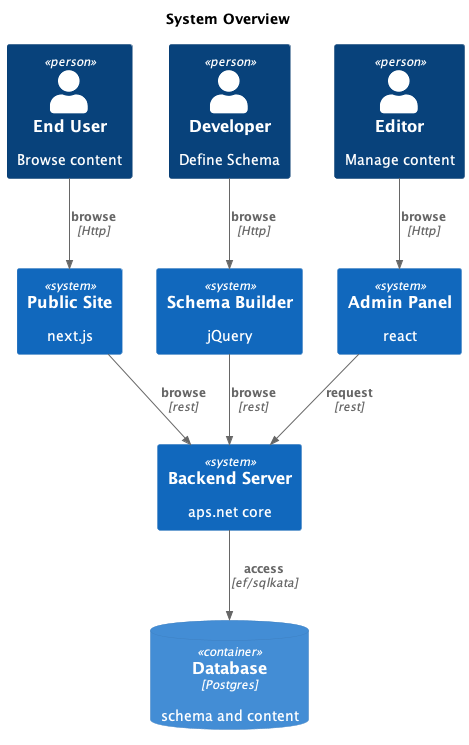

The diagram above was rendered by PlantUML. Its source (embedded in the PNG):
@startuml C4_Elements
!include https://raw.githubusercontent.com/plantuml-stdlib/C4-PlantUML/master/C4_Container.puml
title System Overview

Person(end_user, "End User", "Browse content")
Person(editor, "Editor", "Manage content")
Person(developer, "Developer", "Define Schema")

System(schema_builder, "Schema Builder", "jQuery")
System(admin_panel, "Admin Panel", "react")
System(public_site, "Public Site", "next.js")
System(backend_server, "Backend Server", "aps.net core")

ContainerDb(db, "Database", "Postgres", "schema and content")


Rel(end_user, public_site, "browse", "Http")
Rel(developer, schema_builder, "browse", "Http")
Rel(editor, admin_panel, "browse", "Http")

Rel(admin_panel, backend_server, "request", "rest")
Rel(public_site, backend_server, "browse", "rest")
Rel(schema_builder, backend_server, "browse", "rest")

Rel(backend_server, db, "access", "ef/sqlkata")
@enduml